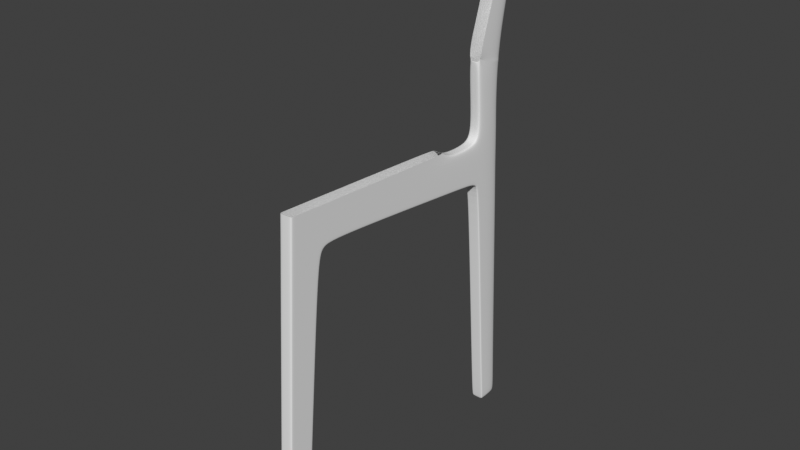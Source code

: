 # Source: chair1.blend  (saved by Blender 2.83.19; exported with 4.5.12 LTS)
import bpy
from mathutils import Matrix  # noqa: F401  (used for matrix-valued properties, if any)

bpy.ops.wm.read_factory_settings(use_empty=True)
scene = bpy.context.scene
scene.name = 'Scene'

# ---- collections
col_collection = bpy.data.collections.new('Collection'); scene.collection.children.link(col_collection)
col_references = bpy.data.collections.new('References'); scene.collection.children.link(col_references)

# ---- world
world_world = bpy.data.worlds.new('World'); scene.world = world_world
world_world.use_nodes = True; world_world.node_tree.nodes.clear()
_N = world_world.node_tree.nodes; _L = world_world.node_tree.links
n0 = _N.new('ShaderNodeOutputWorld'); n0.name = 'World Output'; n0.location = (300, 300)
n1 = _N.new('ShaderNodeBackground'); n1.name = 'Background'; n1.location = (10, 300)
n1.inputs[0].default_value = (0.05088, 0.05088, 0.05088, 1.0)
_L.new(n1.outputs[0], n0.inputs[0])
n0.is_active_output = True
world_world.color = (0.05088, 0.05088, 0.05088)
world_world.use_sun_shadow = False
world_world.sun_shadow_jitter_overblur = 0.0

# ---- meshes
me_cube = bpy.data.meshes.new('Cube')
me_cube.from_pydata([(0.04669, 0.04364, 1.893), (0.04669, 0.08213, -0.09162), (0.04669, 0.05229, 2.246), (0.04669, -0.09162, -0.09162), (0.04669, -0.0157, 0.954), (0.04669, 0.3048, 1.952), (0.04669, 1.538, 1.854), (0.04669, 0.1763, 0.9487), (0.04669, -0.02722, 0.9544), (0.04669, 0.4041, 2.227), (0.04669, 0.3825, 1.977), (0.04669, 0.03061, 1.893), (0.04669, 0.2608, 1.883), (0.04669, 0.2824, 2.234), (0.04669, 0.07488, -0.09162), (0.04669, 0.06589, 2.245), (0.04669, 0.1678, 0.9489), (0.04669, 0.2512, 1.883), (0.04669, 0.0375, 2.005), (0.04669, -0.08179, -0.09162), (0.04669, 1.538, 1.86), (0.04669, 0.3829, 1.982), (0.0, -0.09017, -0.06804), (0.04669, 0.2934, 1.96), (0.0, 0.08426, -0.06817), (0.04669, 0.07697, -0.06816), (0.04669, 0.05262, 2.003), (0.0, 0.05229, 2.246), (0.0, -0.09162, -0.09162), (0.0, 0.08213, -0.09162), (0.0, 0.3048, 1.952), (0.0, 1.456, 2.171), (0.0, 1.538, 1.854), (0.0, 0.1763, 0.9487), (0.0, -0.02722, 0.9544), (0.0, 0.3825, 1.977), (0.04669, -0.09017, -0.06804), (0.0, 0.03061, 1.893), (0.0, 0.2608, 1.883), (0.0, -0.08179, -0.09162), (0.04669, -0.0803, -0.06805), (0.0, 0.07488, -0.09162), (0.04669, 0.08426, -0.06817), (0.0, 0.0375, 2.005), (0.04669, 0.05006, 2.209), (0.04669, 0.06389, 2.208), (0.04669, 0.2841, 2.192), (0.04669, 0.4009, 2.19), (0.0, 0.05006, 2.209), (0.0, 1.544, 2.115), (0.04669, 1.762, 1.83), (0.04669, 1.762, 1.836), (0.0, 1.762, 1.83), (0.0, 1.763, 2.112), (0.04669, 1.826, 1.809), (8.649e-08, 1.859, 1.759), (0.04669, 1.83, 1.813), (0.0, 2.005, -0.08856), (0.0, 1.992, -0.05169), (-4.472e-09, 1.831, 2.141), (0.04669, 1.864, 1.763), (-6.627e-10, 1.826, 1.809), (0.04669, 1.859, 1.759), (0.04669, 2.088, 1.817), (-9.053e-10, 2.092, 1.769), (0.0, 2.088, 1.817), (0.04669, 2.075, 2.17), (2.761e-09, 2.075, 2.17), (0.04669, 2.092, 1.769), (0.04669, 1.997, -0.05169), (0.04669, 1.992, -0.05169), (0.0, 2.172, -0.05169), (0.04669, 2.172, -0.05169), (0.0, 2.01, -0.08856), (0.04669, 2.01, -0.08856), (0.04669, 2.005, -0.08856), (0.0, 2.185, -0.08856), (0.04669, 2.185, -0.08856), (-1.425e-09, 1.851, 2.233), (0.04669, 2.066, 2.264), (7.357e-11, 2.066, 2.264), (0.0, 1.817, 2.693), (0.04669, 2.066, 2.648), (0.0, 2.066, 2.648), (0.04669, 2.059, 2.468), (0.0, 2.059, 2.468), (0.0, 1.833, 2.475), (0.0, 1.817, 2.693), (0.04669, 2.066, 2.648), (0.0, 2.066, 2.648), (0.04669, 2.074, 3.531), (0.0467, 2.218, 3.492), (0.0, 2.218, 3.492), (0.04669, 1.894, 2.944), (0.04669, 2.095, 2.903), (0.0, 2.095, 2.903), (0.04669, 1.846, 2.82), (0.04669, 2.08, 2.773), (0.0, 2.08, 2.773), (0.04669, 2.111, 3.668), (0.0, 2.111, 3.668), (0.0467, 2.204, 3.604), (0.0, 2.204, 3.604), (0.03421, 1.456, 2.171), (0.04669, 1.431, 2.172), (0.04669, 1.541, 2.103), (0.0342, 1.544, 2.115), (0.03419, 1.763, 2.112), (0.04669, 1.763, 2.099), (0.03416, 1.831, 2.141), (0.04669, 1.842, 2.133), (0.03412, 1.851, 2.233), (0.04669, 1.864, 2.234), (0.03398, 1.817, 2.693), (0.04669, 1.83, 2.691), (0.04669, 1.846, 2.474), (0.03406, 1.833, 2.475)], [], [(40, 19, 3, 36), (24, 29, 1, 42), (28, 3, 19, 39), (41, 14, 1, 29), (23, 17, 0, 26), (6, 20, 51, 50), (35, 10, 6, 32), (31, 49, 106, 103), (38, 33, 7, 12), (0, 4, 8, 11), (46, 13, 9, 47), (30, 5, 10, 35), (26, 0, 11, 18), (30, 38, 12, 5), (5, 12, 17, 23), (12, 7, 16, 17), (39, 19, 14, 41), (42, 1, 14, 25), (5, 23, 21, 10), (10, 21, 20, 6), (21, 47, 105, 20), (45, 26, 18, 44), (46, 23, 26, 45), (17, 16, 4, 0), (25, 14, 19, 40), (44, 18, 43, 48), (33, 24, 42, 7), (4, 40, 36, 8), (18, 11, 37, 43), (7, 42, 25, 16), (11, 8, 34, 37), (16, 25, 40, 4), (8, 36, 22, 34), (36, 3, 28, 22), (2, 44, 48, 27), (13, 46, 45, 15), (15, 45, 44, 2), (20, 105, 108, 51), (23, 46, 47, 21), (51, 108, 110, 56), (50, 51, 56, 54), (106, 49, 53, 107), (32, 6, 50, 52), (107, 53, 59, 109), (56, 110, 66, 63), (52, 50, 54, 61), (66, 110, 112, 79), (111, 78, 86, 116), (54, 56, 60, 62), (61, 54, 62, 55), (62, 60, 69, 70), (63, 65, 64, 68), (67, 65, 63, 66), (60, 68, 72, 69), (60, 56, 63, 68), (72, 71, 76, 77), (69, 72, 77, 74), (55, 62, 70, 58), (68, 64, 71, 72), (73, 57, 75, 74), (73, 74, 77, 76), (70, 69, 74, 75), (58, 70, 75, 57), (85, 84, 82, 83), (109, 59, 78, 111), (67, 66, 79, 80), (84, 115, 114, 82), (88, 114, 96, 97), (82, 114, 88), (79, 112, 115, 84), (116, 86, 81, 113), (80, 79, 84, 85), (94, 93, 90, 91), (83, 82, 88, 89), (113, 81, 87, 114), (92, 91, 101, 102), (95, 94, 91, 92), (98, 97, 94, 95), (97, 96, 93, 94), (89, 88, 97, 98), (99, 100, 102, 101), (91, 90, 99, 101), (108, 105, 106, 107), (103, 106, 105, 104), (110, 108, 107, 109), (112, 110, 109, 111), (116, 113, 114, 115), (111, 116, 115, 112), (47, 9, 104, 105)])
_uv = me_cube.uv_layers.new(name='UVMap')
_uv.uv.foreach_set('vector', [0.6225, 0.2358, 0.625, 0.2358, 0.625, 0.25, 0.6225, 0.25, 0.6225, 0.875, 0.625, 0.875, 0.625, 1.0, 0.6225, 1.0, 0.75, 0.5, 0.875, 0.5, 0.875, 0.5142, 0.75, 0.5142, 0.75, 0.7396, 0.875, 0.7396, 0.875, 0.75, 0.75, 0.75, 0.4007, 0.01044, 0.4127, 0.01044, 0.4127, 0.2358, 0.4007, 0.2358, 0.4012, 0.0, 0.4007, 0.0, 0.4007, 0.0, 0.4012, 0.0, 0.4012, 0.875, 0.4012, 1.0, 0.4012, 1.0, 0.4012, 0.875, 0.375, 0.875, 0.3789, 0.875, 0.3789, 0.9666, 0.375, 0.9666, 0.4127, 0.875, 0.5131, 0.875, 0.5131, 1.0, 0.4127, 1.0, 0.4127, 0.2358, 0.5131, 0.2358, 0.5131, 0.25, 0.4127, 0.25, 0.3789, 0.01044, 0.375, 0.01044, 0.375, 0.0, 0.3789, 0.0, 0.4012, 0.875, 0.4012, 1.0, 0.4012, 1.0, 0.4012, 0.875, 0.4007, 0.2358, 0.4127, 0.2358, 0.4127, 0.25, 0.4007, 0.25, 0.4012, 0.875, 0.4127, 0.875, 0.4127, 1.0, 0.4012, 1.0, 0.4012, 0.0, 0.4127, 0.0, 0.4127, 0.01044, 0.4007, 0.01044, 0.4127, 0.0, 0.5131, 0.0, 0.5131, 0.01044, 0.4127, 0.01044, 0.75, 0.5142, 0.875, 0.5142, 0.875, 0.7396, 0.75, 0.7396, 0.6225, 0.0, 0.625, 0.0, 0.625, 0.01044, 0.6225, 0.01044, 0.4012, 0.0, 0.4007, 0.01044, 0.4007, 0.0, 0.4012, 0.0, 0.4012, 0.0, 0.4007, 0.0, 0.4007, 0.0, 0.4012, 0.0, 0.4007, 0.0, 0.3789, 0.0, 0.38, 0.0, 0.4007, 0.0, 0.3789, 0.2358, 0.4007, 0.2358, 0.4007, 0.25, 0.3789, 0.25, 0.3789, 0.01044, 0.4007, 0.01044, 0.4007, 0.2358, 0.3789, 0.2358, 0.4127, 0.01044, 0.5131, 0.01044, 0.5131, 0.2358, 0.4127, 0.2358, 0.6225, 0.01044, 0.625, 0.01044, 0.625, 0.2358, 0.6225, 0.2358, 0.3789, 0.25, 0.4007, 0.25, 0.4007, 0.375, 0.3789, 0.375, 0.5131, 0.875, 0.6225, 0.875, 0.6225, 1.0, 0.5131, 1.0, 0.5131, 0.2358, 0.6225, 0.2358, 0.6225, 0.25, 0.5131, 0.25, 0.4007, 0.25, 0.4127, 0.25, 0.4127, 0.375, 0.4007, 0.375, 0.5131, 0.0, 0.6225, 0.0, 0.6225, 0.01044, 0.5131, 0.01044, 0.4127, 0.25, 0.5131, 0.25, 0.5131, 0.375, 0.4127, 0.375, 0.5131, 0.01044, 0.6225, 0.01044, 0.6225, 0.2358, 0.5131, 0.2358, 0.5131, 0.25, 0.6225, 0.25, 0.6225, 0.375, 0.5131, 0.375, 0.6225, 0.25, 0.625, 0.25, 0.625, 0.375, 0.6225, 0.375, 0.375, 0.25, 0.3789, 0.25, 0.3789, 0.375, 0.375, 0.375, 0.375, 0.01044, 0.3789, 0.01044, 0.3789, 0.2358, 0.375, 0.2358, 0.375, 0.2358, 0.3789, 0.2358, 0.3789, 0.25, 0.375, 0.25, 0.4007, 0.0, 0.38, 0.0, 0.3799, 0.0, 0.4007, 0.0, 0.4007, 0.01044, 0.3789, 0.01044, 0.3789, 0.0, 0.4007, 0.0, 0.4007, 0.0, 0.3799, 0.0, 0.3797, 0.0, 0.4007, 0.0, 0.4012, 0.0, 0.4007, 0.0, 0.4007, 0.0, 0.4012, 0.0, 0.3789, 0.9666, 0.3789, 0.875, 0.3789, 0.875, 0.3789, 0.9665, 0.4012, 0.875, 0.4012, 1.0, 0.4012, 1.0, 0.4012, 0.875, 0.3789, 0.9665, 0.3789, 0.875, 0.3789, 0.875, 0.3789, 0.9664, 0.4007, 0.0, 0.3795, 0.0, 0.3789, 0.0, 0.4007, 0.0, 0.4012, 0.875, 0.4012, 1.0, 0.4012, 1.0, 0.4012, 0.875, 0.3789, 0.0, 0.3789, 0.0, 0.3789, 0.0, 0.3789, 0.0, 0.3789, 0.9663, 0.3789, 0.875, 0.3789, 0.875, 0.3789, 0.9662, 0.4012, 0.0, 0.4007, 0.0, 0.4007, 0.0, 0.4012, 0.0, 0.4012, 0.875, 0.4012, 1.0, 0.4012, 1.0, 0.4012, 0.875, 0.4012, 0.0, 0.4007, 0.0, 0.4007, 0.0, 0.4012, 0.0, 0.4007, 1.0, 0.4007, 0.875, 0.4007, 0.875, 0.4007, 1.0, 0.3789, 0.875, 0.4007, 0.875, 0.4007, 1.0, 0.3789, 1.0, 0.4007, 0.0, 0.4007, 0.0, 0.4007, 0.0, 0.4007, 0.0, 0.4007, 0.0, 0.4007, 0.0, 0.4007, 0.0, 0.4007, 0.0, 0.4007, 1.0, 0.4007, 0.875, 0.4007, 0.875, 0.4007, 1.0, 0.4007, 0.0, 0.4007, 0.0, 0.4007, 0.0, 0.4007, 0.0, 0.4012, 0.875, 0.4012, 1.0, 0.4012, 1.0, 0.4012, 0.875, 0.4007, 1.0, 0.4007, 0.875, 0.4007, 0.875, 0.4007, 1.0, 0.4007, 0.875, 0.4012, 0.875, 0.4012, 1.0, 0.4007, 1.0, 0.4007, 0.875, 0.4007, 1.0, 0.4007, 1.0, 0.4007, 0.875, 0.4012, 0.0, 0.4007, 0.0, 0.4007, 0.0, 0.4012, 0.0, 0.4012, 0.875, 0.4012, 1.0, 0.4012, 1.0, 0.4012, 0.875, 0.3789, 0.875, 0.3789, 1.0, 0.3789, 1.0, 0.3789, 0.875, 0.3789, 0.9664, 0.3789, 0.875, 0.3789, 0.875, 0.3789, 0.9663, 0.3789, 0.875, 0.3789, 1.0, 0.3789, 1.0, 0.3789, 0.875, 0.3789, 0.0, 0.3789, 0.0, 0.3789, 0.0, 0.3789, 0.0, 0.3789, 0.0, 0.3789, 0.0, 0.3789, 0.0, 0.3789, 0.0, 0.3789, 0.0, 0.3789, 0.0, 0.3789, 0.0, 0.3789, 0.0, 0.3789, 0.0, 0.3789, 0.0, 0.3789, 0.0, 0.3789, 0.9662, 0.3789, 0.875, 0.3789, 0.875, 0.3789, 0.966, 0.3789, 0.875, 0.3789, 1.0, 0.3789, 1.0, 0.3789, 0.875, 0.3789, 0.0, 0.3789, 0.0, 0.3789, 0.0, 0.3789, 0.0, 0.3789, 0.875, 0.3789, 1.0, 0.3789, 1.0, 0.3789, 0.875, 0.3789, 0.966, 0.3789, 0.875, 0.3789, 0.875, 0.3789, 1.0, 0.3789, 0.875, 0.3789, 1.0, 0.3789, 1.0, 0.3789, 0.875, 0.3789, 0.875, 0.3789, 1.0, 0.3789, 1.0, 0.3789, 0.875, 0.3789, 0.875, 0.3789, 1.0, 0.3789, 1.0, 0.3789, 0.875, 0.3789, 0.0, 0.3789, 0.0, 0.3789, 0.0, 0.3789, 0.0, 0.3789, 0.875, 0.3789, 1.0, 0.3789, 1.0, 0.3789, 0.875, 0.3789, 1.0, 0.3789, 0.875, 0.3789, 0.875, 0.3789, 1.0, 0.3789, 0.0, 0.3789, 0.0, 0.3789, 0.0, 0.3789, 0.0, 0.3799, 0.0, 0.38, 0.0, 0.3789, 0.0, 0.3789, 0.0, 0.375, 0.9666, 0.3789, 0.9666, 0.3789, 1.0, 0.375, 1.0, 0.3797, 0.0, 0.3799, 0.0, 0.3789, 0.0, 0.3789, 0.0, 0.3789, 0.0, 0.3789, 0.0, 0.3789, 0.0, 0.3789, 0.0, 0.3789, 0.9662, 0.3789, 0.966, 0.3789, 1.0, 0.3789, 1.0, 0.3789, 0.9663, 0.3789, 0.9662, 0.3789, 1.0, 0.3789, 1.0, 0.3789, 0.0, 0.375, 0.0, 0.375, 0.0, 0.3799, 0.0])
me_cube.use_remesh_fix_poles = True
me_cube.use_remesh_preserve_attributes = False
me_cube.use_mirror_vertex_groups = False
me_cube.update()

# ---- objects
ob_leg = bpy.data.objects.new('Leg', me_cube)
ob_reference_bottom = bpy.data.objects.new('Reference bottom', None)
ob_reference_front = bpy.data.objects.new('Reference front', None)
ob_reference_side = bpy.data.objects.new('Reference side', None)

# ---- transforms, parenting, visibility, modifiers, constraints
ob_leg.location = (1.275, -1.068, 0.0923)
ob_leg.lineart.crease_threshold = 0.0
_m = ob_leg.modifiers.new('Mirror', 'MIRROR')
_m.use_clip = True
_m = ob_leg.modifiers.new('Subdivision', 'SUBSURF')
_m.uv_smooth = 'PRESERVE_CORNERS'
_m.levels = 3
_m.render_levels = 3
ob_reference_bottom.location = (0.0, 0.0, 0.0)
ob_reference_bottom.empty_display_type = 'IMAGE'
ob_reference_bottom.empty_display_size = 5.0
ob_reference_bottom.use_empty_image_alpha = True
ob_reference_bottom.color = (1.0, 1.0, 1.0, 0.5)
ob_reference_bottom.lineart.crease_threshold = 0.0
ob_reference_front.location = (0.0, 1.323, 2.033)
ob_reference_front.rotation_euler = (1.571, -0.0, 3.142)
ob_reference_front.empty_display_type = 'IMAGE'
ob_reference_front.empty_display_size = 5.0
ob_reference_front.use_empty_image_alpha = True
ob_reference_front.color = (1.0, 1.0, 1.0, 0.5084)
ob_reference_front.lineart.crease_threshold = 0.0
ob_reference_side.location = (-2.472, 0.0, 2.033)
ob_reference_side.rotation_euler = (1.571, -0.0, 1.571)
ob_reference_side.empty_display_type = 'IMAGE'
ob_reference_side.empty_display_size = 5.0
ob_reference_side.use_empty_image_alpha = True
ob_reference_side.color = (1.0, 1.0, 1.0, 0.5)
ob_reference_side.lineart.crease_threshold = 0.0

# ---- collection membership
col_collection.objects.link(ob_leg)
col_references.objects.link(ob_reference_bottom)
col_references.objects.link(ob_reference_front)
col_references.objects.link(ob_reference_side)

# ---- scene / render settings (as saved in the file)
scene.frame_start = 1; scene.frame_end = 250; scene.frame_set(1)
scene.render.engine = 'CYCLES'
scene.render.fps = 30
scene.cycles.feature_set = 'EXPERIMENTAL'
scene.cycles.use_denoising = False
scene.cycles.samples = 128
scene.cycles.sampling_pattern = 'TABULATED_SOBOL'
scene.cycles.use_adaptive_sampling = False
scene.cycles.use_light_tree = False
scene.view_settings.view_transform = 'Standard'
bpy.context.view_layer.update()

# ---- added for rendering (the .blend has no active camera and no usable light): camera, sun
cam_auto = bpy.data.cameras.new('AutoCamera')
cam_auto.lens = 50.0
cam_auto.sensor_width = 36.0
cam_auto.clip_end = 1000.0
ob_auto_camera = bpy.data.objects.new('AutoCamera', cam_auto)
scene.collection.objects.link(ob_auto_camera)
ob_auto_camera.location = (5.35797, -4.90419, 5.14701)
ob_auto_camera.rotation_euler = (1.09748, -7.21219e-08, 0.694738)
scene.camera = ob_auto_camera
light_auto_sun = bpy.data.lights.new('AutoSun', 'SUN')
light_auto_sun.energy = 3.0
light_auto_sun.angle = 0.0523599
ob_auto_sun = bpy.data.objects.new('AutoSun', light_auto_sun)
scene.collection.objects.link(ob_auto_sun)
ob_auto_sun.rotation_euler = (0.872665, 0.174533, 0.523599)
bpy.context.view_layer.update()
